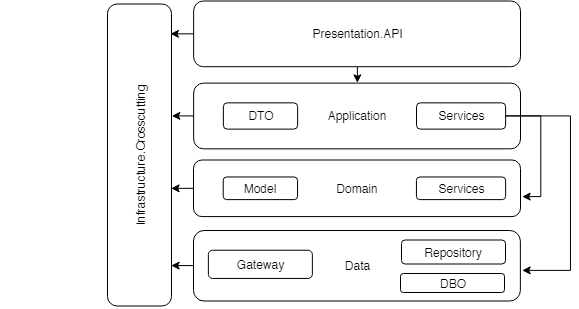

The diagram above was exported from draw.io. Its source (the exported page's mxGraphModel, read from the mxfile embedded in the PNG):
<mxGraphModel dx="539" dy="300" grid="1" gridSize="10" guides="1" tooltips="1" connect="1" arrows="1" fold="1" page="1" pageScale="1" pageWidth="827" pageHeight="1169" math="0" shadow="0">
  <root>
    <mxCell id="0" />
    <mxCell id="1" parent="0" />
    <mxCell id="Oj5TONoGuBl2ixR0hEF4-3" value="" style="group" parent="1" vertex="1" connectable="0">
      <mxGeometry x="80" y="37.5" width="520.1428571428571" height="308" as="geometry" />
    </mxCell>
    <mxCell id="r9laH7sxJLOV4GyTrDJg-14" value="" style="group" parent="Oj5TONoGuBl2ixR0hEF4-3" vertex="1" connectable="0">
      <mxGeometry x="193" y="159" width="327" height="141" as="geometry" />
    </mxCell>
    <mxCell id="r9laH7sxJLOV4GyTrDJg-4" value="Data&lt;br&gt;" style="rounded=1;whiteSpace=wrap;html=1;" parent="r9laH7sxJLOV4GyTrDJg-14" vertex="1">
      <mxGeometry y="70.5" width="326.8571428571429" height="70.5" as="geometry" />
    </mxCell>
    <mxCell id="r9laH7sxJLOV4GyTrDJg-5" value="Gateway" style="rounded=1;whiteSpace=wrap;html=1;" parent="r9laH7sxJLOV4GyTrDJg-14" vertex="1">
      <mxGeometry x="14.85714285714286" y="90.24000000000001" width="104" height="28.200000000000003" as="geometry" />
    </mxCell>
    <mxCell id="r9laH7sxJLOV4GyTrDJg-6" value="Repository" style="rounded=1;whiteSpace=wrap;html=1;" parent="r9laH7sxJLOV4GyTrDJg-14" vertex="1">
      <mxGeometry x="208" y="80" width="104" height="24" as="geometry" />
    </mxCell>
    <mxCell id="r9laH7sxJLOV4GyTrDJg-15" value="" style="group" parent="r9laH7sxJLOV4GyTrDJg-14" vertex="1" connectable="0">
      <mxGeometry width="327" height="56.59519052376196" as="geometry" />
    </mxCell>
    <mxCell id="r9laH7sxJLOV4GyTrDJg-3" value="Domain" style="rounded=1;whiteSpace=wrap;html=1;spacingBottom=-1;" parent="r9laH7sxJLOV4GyTrDJg-15" vertex="1">
      <mxGeometry width="327" height="56.59519052376196" as="geometry" />
    </mxCell>
    <mxCell id="r9laH7sxJLOV4GyTrDJg-8" value="Model" style="rounded=1;whiteSpace=wrap;html=1;" parent="r9laH7sxJLOV4GyTrDJg-15" vertex="1">
      <mxGeometry x="29.72727272727273" y="16.97855715712859" width="74.31818181818183" height="22.63807620950478" as="geometry" />
    </mxCell>
    <mxCell id="r9laH7sxJLOV4GyTrDJg-9" value="Services" style="rounded=1;whiteSpace=wrap;html=1;" parent="r9laH7sxJLOV4GyTrDJg-15" vertex="1">
      <mxGeometry x="222.95454545454547" y="16.97855715712859" width="89.18181818181819" height="22.63807620950478" as="geometry" />
    </mxCell>
    <mxCell id="r9laH7sxJLOV4GyTrDJg-17" value="Infrastructure.Crosscutting" style="rounded=1;whiteSpace=wrap;rotation=-90;" parent="Oj5TONoGuBl2ixR0hEF4-3" vertex="1">
      <mxGeometry x="-12" y="122" width="302" height="64" as="geometry" />
    </mxCell>
    <mxCell id="r9laH7sxJLOV4GyTrDJg-19" value="" style="group" parent="Oj5TONoGuBl2ixR0hEF4-3" vertex="1" connectable="0">
      <mxGeometry x="193.14285714285717" y="82.13333333333334" width="326.8571428571429" height="65.70666666666666" as="geometry" />
    </mxCell>
    <mxCell id="r9laH7sxJLOV4GyTrDJg-20" value="Application" style="rounded=1;whiteSpace=wrap;html=1;" parent="r9laH7sxJLOV4GyTrDJg-19" vertex="1">
      <mxGeometry width="326.8571428571429" height="65.70666666666666" as="geometry" />
    </mxCell>
    <mxCell id="r9laH7sxJLOV4GyTrDJg-21" value="DTO" style="rounded=1;whiteSpace=wrap;html=1;" parent="r9laH7sxJLOV4GyTrDJg-19" vertex="1">
      <mxGeometry x="29.71428571428572" y="19.712000000000003" width="74.28571428571429" height="26.282666666666668" as="geometry" />
    </mxCell>
    <mxCell id="r9laH7sxJLOV4GyTrDJg-22" value="Services" style="rounded=1;whiteSpace=wrap;html=1;" parent="r9laH7sxJLOV4GyTrDJg-19" vertex="1">
      <mxGeometry x="222.85714285714286" y="19.712000000000003" width="89.14285714285715" height="26.282666666666668" as="geometry" />
    </mxCell>
    <mxCell id="r9laH7sxJLOV4GyTrDJg-23" value="" style="group" parent="Oj5TONoGuBl2ixR0hEF4-3" vertex="1" connectable="0">
      <mxGeometry x="193.14285714285717" width="326.8571428571429" height="65.70666666666666" as="geometry" />
    </mxCell>
    <mxCell id="r9laH7sxJLOV4GyTrDJg-24" value="Presentation.API" style="rounded=1;whiteSpace=wrap;html=1;" parent="r9laH7sxJLOV4GyTrDJg-23" vertex="1">
      <mxGeometry width="326.8571428571429" height="65.70666666666666" as="geometry" />
    </mxCell>
    <mxCell id="Oj5TONoGuBl2ixR0hEF4-9" style="edgeStyle=orthogonalEdgeStyle;rounded=0;orthogonalLoop=1;jettySize=auto;html=1;exitX=0;exitY=0.5;exitDx=0;exitDy=0;entryX=0.629;entryY=1;entryDx=0;entryDy=0;entryPerimeter=0;" parent="Oj5TONoGuBl2ixR0hEF4-3" source="r9laH7sxJLOV4GyTrDJg-20" target="r9laH7sxJLOV4GyTrDJg-17" edge="1">
      <mxGeometry relative="1" as="geometry" />
    </mxCell>
    <mxCell id="Oj5TONoGuBl2ixR0hEF4-12" style="edgeStyle=orthogonalEdgeStyle;rounded=0;orthogonalLoop=1;jettySize=auto;html=1;exitX=0.5;exitY=1;exitDx=0;exitDy=0;entryX=0.5;entryY=0;entryDx=0;entryDy=0;" parent="Oj5TONoGuBl2ixR0hEF4-3" source="r9laH7sxJLOV4GyTrDJg-24" target="r9laH7sxJLOV4GyTrDJg-20" edge="1">
      <mxGeometry relative="1" as="geometry" />
    </mxCell>
    <mxCell id="Oj5TONoGuBl2ixR0hEF4-16" style="edgeStyle=orthogonalEdgeStyle;rounded=0;orthogonalLoop=1;jettySize=auto;html=1;exitX=1;exitY=0.5;exitDx=0;exitDy=0;entryX=1.005;entryY=0.645;entryDx=0;entryDy=0;entryPerimeter=0;" parent="Oj5TONoGuBl2ixR0hEF4-3" source="r9laH7sxJLOV4GyTrDJg-22" target="r9laH7sxJLOV4GyTrDJg-3" edge="1">
      <mxGeometry relative="1" as="geometry">
        <Array as="points">
          <mxPoint x="540" y="115" />
          <mxPoint x="540" y="196" />
        </Array>
      </mxGeometry>
    </mxCell>
    <mxCell id="Oj5TONoGuBl2ixR0hEF4-17" style="edgeStyle=orthogonalEdgeStyle;rounded=0;orthogonalLoop=1;jettySize=auto;html=1;exitX=1;exitY=0.5;exitDx=0;exitDy=0;entryX=1.006;entryY=0.567;entryDx=0;entryDy=0;entryPerimeter=0;" parent="Oj5TONoGuBl2ixR0hEF4-3" source="r9laH7sxJLOV4GyTrDJg-22" target="r9laH7sxJLOV4GyTrDJg-4" edge="1">
      <mxGeometry relative="1" as="geometry">
        <mxPoint x="560" y="272.5" as="targetPoint" />
        <Array as="points">
          <mxPoint x="570" y="115" />
          <mxPoint x="570" y="270" />
        </Array>
      </mxGeometry>
    </mxCell>
    <mxCell id="Oj5TONoGuBl2ixR0hEF4-8" style="edgeStyle=orthogonalEdgeStyle;rounded=0;orthogonalLoop=1;jettySize=auto;html=1;exitX=0;exitY=0.5;exitDx=0;exitDy=0;" parent="1" source="r9laH7sxJLOV4GyTrDJg-24" edge="1">
      <mxGeometry relative="1" as="geometry">
        <mxPoint x="250" y="70.5" as="targetPoint" />
      </mxGeometry>
    </mxCell>
    <mxCell id="Oj5TONoGuBl2ixR0hEF4-26" value="DBO" style="rounded=1;whiteSpace=wrap;html=1;" parent="1" vertex="1">
      <mxGeometry x="480" y="310" width="104" height="19" as="geometry" />
    </mxCell>
    <mxCell id="Oj5TONoGuBl2ixR0hEF4-27" style="edgeStyle=orthogonalEdgeStyle;rounded=0;orthogonalLoop=1;jettySize=auto;html=1;exitX=0;exitY=0.5;exitDx=0;exitDy=0;" parent="1" source="r9laH7sxJLOV4GyTrDJg-3" edge="1">
      <mxGeometry relative="1" as="geometry">
        <mxPoint x="250.33333333333337" y="225" as="targetPoint" />
      </mxGeometry>
    </mxCell>
    <mxCell id="Oj5TONoGuBl2ixR0hEF4-29" style="edgeStyle=orthogonalEdgeStyle;rounded=0;orthogonalLoop=1;jettySize=auto;html=1;exitX=0;exitY=0.5;exitDx=0;exitDy=0;" parent="1" source="r9laH7sxJLOV4GyTrDJg-4" edge="1">
      <mxGeometry relative="1" as="geometry">
        <mxPoint x="250.33333333333337" y="302.33333333333337" as="targetPoint" />
      </mxGeometry>
    </mxCell>
  </root>
</mxGraphModel>